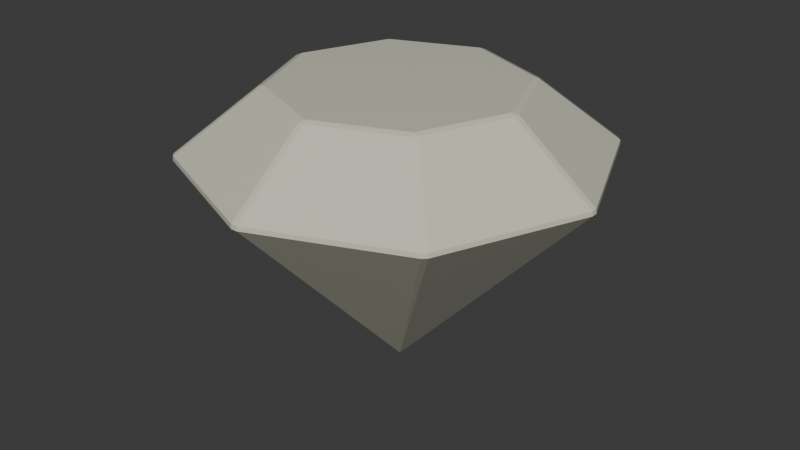 # Source: Crystall.blend  (saved by Blender 4.0.36; exported with 4.5.12 LTS)
import bpy
from mathutils import Matrix  # noqa: F401  (used for matrix-valued properties, if any)

bpy.ops.wm.read_factory_settings(use_empty=True)
scene = bpy.context.scene
scene.name = 'Scene'

# ---- collections
col_collection = bpy.data.collections.new('Collection'); scene.collection.children.link(col_collection)

# ---- materials (node trees are filled in below, after node groups)
mat_x = bpy.data.materials.new('Материал')
mat_x.use_transparent_shadow = False
mat_x.diffuse_color = (0.7886, 0.7954, 0.6356, 1.0)
mat_x.roughness = 0.04259
mat_x.specular_intensity = 0.5694
mat_x.metallic = 0.1569

# ---- material node trees
mat_x.use_nodes = True; mat_x.node_tree.nodes.clear()
_N = mat_x.node_tree.nodes; _L = mat_x.node_tree.links
n0 = _N.new('ShaderNodeBsdfPrincipled'); n0.name = 'Principled BSDF'; n0.location = (10, 300)
n0.inputs[0].default_value = (0.7886, 0.7954, 0.6356, 1.0)
n0.inputs[1].default_value = 0.1569
n0.inputs[2].default_value = 0.04259
n0.inputs[3].default_value = 1.45
n0.inputs[13].default_value = 0.5694
n0.inputs[27].default_value = (0.0, 0.0, 0.0, 1.0)
n0.inputs[28].default_value = 1.0
n1 = _N.new('ShaderNodeOutputMaterial'); n1.name = 'Material Output'; n1.location = (300, 300)
n2 = _N.new('ShaderNodeNormalMap'); n2.name = 'Normal Map'; n2.location = (-300, -300)
n2.label = 'Normal/Map'
n2.inputs[0].default_value = 0.0
_L.new(n0.outputs[0], n1.inputs[0])
_L.new(n2.outputs[0], n0.inputs[5])
n1.is_active_output = True

# ---- world
world_world = bpy.data.worlds.new('World'); scene.world = world_world
world_world.use_nodes = True; world_world.node_tree.nodes.clear()
_N = world_world.node_tree.nodes; _L = world_world.node_tree.links
n0 = _N.new('ShaderNodeOutputWorld'); n0.name = 'World Output'; n0.location = (300, 300)
n1 = _N.new('ShaderNodeBackground'); n1.name = 'Background'; n1.location = (10, 300)
n1.inputs[0].default_value = (0.05088, 0.05088, 0.05088, 1.0)
_L.new(n1.outputs[0], n0.inputs[0])
n0.is_active_output = True
world_world.color = (0.05088, 0.05088, 0.05088)
world_world.use_sun_shadow = False
world_world.sun_shadow_jitter_overblur = 0.0

# ---- meshes
me_x = bpy.data.meshes.new('Цилиндр')
me_x.from_pydata([(6.057e-09, -1.137e-07, 0.04429), (8.954e-09, 0.3796, 0.9488), (0.009522, 0.3944, 0.9425), (-0.009522, 0.3944, 0.9425), (0.2722, 0.2856, 0.9425), (0.2684, 0.2684, 0.9488), (0.2856, 0.2722, 0.9425), (0.3944, 0.009522, 0.9425), (0.3796, -1.151e-07, 0.9488), (0.3944, -0.009522, 0.9425), (0.2856, -0.2722, 0.9425), (0.2684, -0.2684, 0.9488), (0.2722, -0.2856, 0.9425), (0.009522, -0.3944, 0.9425), (9.218e-09, -0.3796, 0.9488), (-0.009522, -0.3944, 0.9425), (-0.2722, -0.2856, 0.9425), (-0.2684, -0.2684, 0.9488), (-0.2856, -0.2722, 0.9425), (-0.3944, -0.009522, 0.9425), (-0.3796, -1.151e-07, 0.9488), (-0.3944, 0.009522, 0.9425), (-0.2856, 0.2722, 0.9425), (-0.2684, 0.2684, 0.9488), (-0.2722, 0.2856, 0.9425), (0.009522, 0.6426, 0.7495), (0.00939, 0.644, 0.7356), (-0.00939, 0.644, 0.7356), (-0.009522, 0.6426, 0.7495), (0.4476, 0.4611, 0.7495), (0.4611, 0.4476, 0.7495), (0.462, 0.4487, 0.7356), (0.4487, 0.462, 0.7356), (0.6426, 0.009522, 0.7495), (0.6426, -0.009522, 0.7495), (0.644, -0.00939, 0.7356), (0.644, 0.00939, 0.7356), (0.4611, -0.4476, 0.7495), (0.4476, -0.4611, 0.7495), (0.4487, -0.462, 0.7356), (0.462, -0.4487, 0.7356), (0.009522, -0.6426, 0.7495), (-0.009522, -0.6426, 0.7495), (-0.00939, -0.644, 0.7356), (0.00939, -0.644, 0.7356), (-0.4476, -0.4611, 0.7495), (-0.4611, -0.4476, 0.7495), (-0.462, -0.4487, 0.7356), (-0.4487, -0.462, 0.7356), (-0.6426, -0.009522, 0.7495), (-0.6426, 0.009522, 0.7495), (-0.644, 0.00939, 0.7356), (-0.644, -0.00939, 0.7356), (-0.4611, 0.4476, 0.7495), (-0.4476, 0.4611, 0.7495), (-0.4487, 0.462, 0.7356), (-0.462, 0.4487, 0.7356)], [], [(54, 24, 3, 28), (34, 9, 10, 37), (38, 12, 13, 41), (42, 15, 16, 45), (46, 18, 19, 49), (50, 21, 22, 53), (25, 2, 4, 29), (30, 6, 7, 33), (5, 1, 23, 20, 17, 14, 11, 8), (0, 55, 27), (0, 51, 56), (0, 47, 52), (0, 43, 48), (0, 39, 44), (0, 35, 40), (0, 31, 36), (1, 2, 3), (4, 5, 6), (7, 8, 9), (10, 11, 12), (13, 14, 15), (16, 17, 18), (19, 20, 21), (22, 23, 24), (25, 26, 27, 28), (29, 30, 31, 32), (33, 34, 35, 36), (37, 38, 39, 40), (41, 42, 43, 44), (45, 46, 47, 48), (49, 50, 51, 52), (53, 54, 55, 56), (4, 2, 1, 5), (28, 3, 2, 25), (7, 6, 5, 8), (10, 9, 8, 11), (13, 12, 11, 14), (16, 15, 14, 17), (19, 18, 17, 20), (22, 21, 20, 23), (3, 24, 23, 1), (0, 27, 26), (6, 30, 29, 4), (9, 34, 33, 7), (12, 38, 37, 10), (15, 42, 41, 13), (18, 46, 45, 16), (21, 50, 49, 19), (24, 54, 53, 22), (54, 28, 27, 55), (50, 53, 56, 51), (46, 49, 52, 47), (42, 45, 48, 43), (38, 41, 44, 39), (34, 37, 40, 35), (30, 33, 36, 31), (25, 29, 32, 26), (31, 0, 32), (35, 0, 36), (39, 0, 40), (43, 0, 44), (47, 0, 48), (51, 0, 52), (55, 0, 56), (0, 26, 32)])
me_x.polygons.foreach_set('use_smooth', [True] * 65)
_k = set([(0, 26), (0, 27), (0, 31), (0, 32), (0, 35), (0, 36), (0, 39), (0, 40), (0, 43), (0, 44), (0, 47), (0, 48), (0, 51), (0, 52), (0, 55), (0, 56), (1, 2), (1, 3), (1, 5), (1, 23), (2, 3), (2, 4), (2, 25), (3, 24), (3, 28), (4, 5), (4, 6), (4, 29), (5, 6), (5, 8), (6, 7), (6, 30), (7, 8), (7, 9), (7, 33), (8, 9), (8, 11), (9, 10), (9, 34), (10, 11), (10, 12), (10, 37), (11, 12), (11, 14), (12, 13), (12, 38), (13, 14), (13, 15), (13, 41), (14, 15), (14, 17), (15, 16), (15, 42), (16, 17), (16, 18), (16, 45), (17, 18), (17, 20), (18, 19), (18, 46), (19, 20), (19, 21), (19, 49), (20, 21), (20, 23), (21, 22), (21, 50), (22, 23), (22, 24), (22, 53), (23, 24), (24, 54), (25, 26), (25, 28), (25, 29), (26, 27), (26, 32), (27, 28), (27, 55), (28, 54), (29, 30), (29, 32), (30, 31), (30, 33), (31, 32), (31, 36), (33, 34), (33, 36), (34, 35), (34, 37), (35, 36), (35, 40), (37, 38), (37, 40), (38, 39), (38, 41), (39, 40), (39, 44), (41, 42), (41, 44), (42, 43), (42, 45), (43, 44), (43, 48), (45, 46), (45, 48), (46, 47), (46, 49), (47, 48), (47, 52), (49, 50), (49, 52), (50, 51), (50, 53), (51, 52), (51, 56), (53, 54), (53, 56), (54, 55), (55, 56)])
me_x.attributes.new('sharp_edge', 'BOOLEAN', 'EDGE').data.foreach_set('value', [ (min(e.vertices), max(e.vertices)) in _k for e in me_x.edges])
_uv = me_x.uv_layers.new(name='UVКарта')
_uv.uv.foreach_set('vector', [0.01779, 0.7106, 0.2333, 0.615, 0.3792, 0.7619, 0.2881, 0.9828, 0.9833, 0.6849, 0.7649, 0.5917, 0.7592, 0.387, 0.9765, 0.2984, 0.971, 0.2848, 0.7535, 0.374, 0.6061, 0.2357, 0.6944, 0.01899, 0.6809, 0.01374, 0.593, 0.2305, 0.3883, 0.2306, 0.2947, 0.01222, 0.281, 0.0179, 0.375, 0.2363, 0.2343, 0.3842, 0.01682, 0.2971, 0.01133, 0.3105, 0.229, 0.3974, 0.2277, 0.6017, 0.01215, 0.697, 0.3016, 0.9881, 0.3927, 0.7674, 0.6031, 0.7621, 0.6932, 0.9851, 0.7071, 0.9794, 0.6165, 0.7563, 0.7595, 0.6051, 0.9776, 0.6983, 0.605, 0.7482, 0.3904, 0.7536, 0.2414, 0.6038, 0.2425, 0.3952, 0.3863, 0.2443, 0.5953, 0.244, 0.7457, 0.3852, 0.7512, 0.5941, 0.5, 0.5, 0.7131, 0.006184, 0.9938, 0.2869, 0.5, 0.5, 0.3015, 0.0001, 0.6985, 0.0001, 0.5, 0.5, 0.006184, 0.2869, 0.2869, 0.006184, 0.5, 0.5, 0.0001001, 0.6985, 0.0001, 0.3015, 0.5, 0.5, 0.2869, 0.9938, 0.006184, 0.7131, 0.5, 0.5, 0.6985, 0.9999, 0.3015, 0.9999, 0.5, 0.5, 0.9938, 0.7131, 0.7131, 0.9938, 0.3904, 0.7536, 0.3927, 0.7674, 0.3792, 0.7619, 0.6031, 0.7621, 0.605, 0.7482, 0.6165, 0.7563, 0.7595, 0.6051, 0.7512, 0.5941, 0.7649, 0.5917, 0.7592, 0.387, 0.7457, 0.3852, 0.7535, 0.374, 0.6061, 0.2357, 0.5953, 0.244, 0.593, 0.2305, 0.3883, 0.2306, 0.3863, 0.2443, 0.375, 0.2363, 0.2343, 0.3842, 0.2425, 0.3952, 0.229, 0.3974, 0.2277, 0.6017, 0.2414, 0.6038, 0.2333, 0.615, 0.3016, 0.9881, 0.2982, 0.9999, 0.2822, 0.9929, 0.2881, 0.9828, 0.6932, 0.9851, 0.7071, 0.9794, 0.7134, 0.9899, 0.6968, 0.9974, 0.9776, 0.6983, 0.9833, 0.6849, 0.9946, 0.6878, 0.9884, 0.704, 0.9765, 0.2984, 0.971, 0.2848, 0.9812, 0.2786, 0.9886, 0.2948, 0.6944, 0.01899, 0.6809, 0.01374, 0.6842, 0.002159, 0.7, 0.008923, 0.2947, 0.01222, 0.281, 0.0179, 0.2747, 0.007572, 0.2911, 9.971e-05, 0.01682, 0.2971, 0.01133, 0.3105, 9.97e-05, 0.3076, 0.006158, 0.2915, 0.01215, 0.697, 0.01779, 0.7106, 0.007426, 0.7167, 9.967e-05, 0.7005, 0.6031, 0.7621, 0.3927, 0.7674, 0.3904, 0.7536, 0.605, 0.7482, 0.2881, 0.9828, 0.3792, 0.7619, 0.3927, 0.7674, 0.3016, 0.9881, 0.7595, 0.6051, 0.6165, 0.7563, 0.605, 0.7482, 0.7512, 0.5941, 0.7592, 0.387, 0.7649, 0.5917, 0.7512, 0.5941, 0.7457, 0.3852, 0.6061, 0.2357, 0.7535, 0.374, 0.7457, 0.3852, 0.5953, 0.244, 0.3883, 0.2306, 0.593, 0.2305, 0.5953, 0.244, 0.3863, 0.2443, 0.2343, 0.3842, 0.375, 0.2363, 0.3863, 0.2443, 0.2425, 0.3952, 0.2277, 0.6017, 0.229, 0.3974, 0.2425, 0.3952, 0.2414, 0.6038, 0.3792, 0.7619, 0.2333, 0.615, 0.2414, 0.6038, 0.3904, 0.7536, 0.5, 0.5, 0.9938, 0.2869, 0.9999, 0.3015, 0.6165, 0.7563, 0.7071, 0.9794, 0.6932, 0.9851, 0.6031, 0.7621, 0.7649, 0.5917, 0.9833, 0.6849, 0.9776, 0.6983, 0.7595, 0.6051, 0.7535, 0.374, 0.971, 0.2848, 0.9765, 0.2984, 0.7592, 0.387, 0.593, 0.2305, 0.6809, 0.01374, 0.6944, 0.01899, 0.6061, 0.2357, 0.375, 0.2363, 0.281, 0.0179, 0.2947, 0.01222, 0.3883, 0.2306, 0.229, 0.3974, 0.01133, 0.3105, 0.01682, 0.2971, 0.2343, 0.3842, 0.2333, 0.615, 0.01779, 0.7106, 0.01215, 0.697, 0.2277, 0.6017, 0.01779, 0.7106, 0.2881, 0.9828, 0.2822, 0.9929, 0.007426, 0.7167, 0.01133, 0.3105, 0.01215, 0.697, 9.967e-05, 0.7005, 9.97e-05, 0.3076, 0.281, 0.0179, 0.01682, 0.2971, 0.006158, 0.2915, 0.2747, 0.007572, 0.6809, 0.01374, 0.2947, 0.01222, 0.2911, 9.971e-05, 0.6842, 0.002159, 0.971, 0.2848, 0.6944, 0.01899, 0.7, 0.008923, 0.9812, 0.2786, 0.9833, 0.6849, 0.9765, 0.2984, 0.9886, 0.2948, 0.9946, 0.6878, 0.7071, 0.9794, 0.9776, 0.6983, 0.9884, 0.704, 0.7134, 0.9899, 0.3016, 0.9881, 0.6932, 0.9851, 0.6968, 0.9974, 0.2982, 0.9999, 0.9938, 0.7131, 0.5, 0.5, 0.9999, 0.6985, 0.6985, 0.9999, 0.5, 0.5, 0.7131, 0.9938, 0.2869, 0.9938, 0.5, 0.5, 0.3015, 0.9999, 0.0001001, 0.6985, 0.5, 0.5, 0.006184, 0.7131, 0.006184, 0.2869, 0.5, 0.5, 0.0001, 0.3015, 0.3015, 0.0001, 0.5, 0.5, 0.2869, 0.006184, 0.7131, 0.006184, 0.5, 0.5, 0.6985, 0.0001, 0.5, 0.5, 0.9999, 0.3015, 0.9999, 0.6985])
me_x.materials.append(mat_x)
me_x.update()
me_x.normals_split_custom_set([tuple(v) for v in zip(*[iter([-0.2464, 0.5949, 0.7651, -0.2464, 0.5949, 0.7651, -0.2464, 0.5949, 0.7651, -0.2464, 0.5949, 0.7651, 0.5949, -0.2464, 0.7651, 0.5949, -0.2464, 0.7651, 0.5949, -0.2464, 0.7651, 0.5949, -0.2464, 0.7651, 0.2464, -0.5949, 0.7651, 0.2464, -0.5949, 0.7651, 0.2464, -0.5949, 0.7651, 0.2464, -0.5949, 0.7651, -0.2464, -0.5949, 0.7651, -0.2464, -0.5949, 0.7651, -0.2464, -0.5949, 0.7651, -0.2464, -0.5949, 0.7651, -0.5949, -0.2464, 0.7651, -0.5949, -0.2464, 0.7651, -0.5949, -0.2464, 0.7651, -0.5949, -0.2464, 0.7651, -0.5949, 0.2464, 0.7651, -0.5949, 0.2464, 0.7651, -0.5949, 0.2464, 0.7651, -0.5949, 0.2464, 0.7651, 0.2464, 0.5949, 0.7651, 0.2464, 0.5949, 0.7651, 0.2464, 0.5949, 0.7651, 0.2464, 0.5949, 0.7651, 0.5949, 0.2464, 0.7651, 0.5949, 0.2464, 0.7651, 0.5949, 0.2464, 0.7651, 0.5949, 0.2464, 0.7651, -7.313e-08, 0.0, 1.0, -7.313e-08, 0.0, 1.0, -7.313e-08, 0.0, 1.0, -7.313e-08, 0.0, 1.0, -7.313e-08, 0.0, 1.0, -7.313e-08, 0.0, 1.0, -7.313e-08, 0.0, 1.0, -7.313e-08, 0.0, 1.0, -0.2893, 0.6985, -0.6545, -0.2893, 0.6985, -0.6545, -0.2893, 0.6985, -0.6545, -0.6985, 0.2893, -0.6545, -0.6985, 0.2893, -0.6545, -0.6985, 0.2893, -0.6545, -0.6985, -0.2893, -0.6545, -0.6985, -0.2893, -0.6545, -0.6985, -0.2893, -0.6545, -0.2893, -0.6985, -0.6545, -0.2893, -0.6985, -0.6545, -0.2893, -0.6985, -0.6545, 0.2893, -0.6985, -0.6545, 0.2893, -0.6985, -0.6545, 0.2893, -0.6985, -0.6545, 0.6985, -0.2893, -0.6545, 0.6985, -0.2893, -0.6545, 0.6985, -0.2893, -0.6545, 0.6985, 0.2893, -0.6545, 0.6985, 0.2893, -0.6545, 0.6985, 0.2893, -0.6545, 0.0, 0.3924, 0.9198, 0.0, 0.3924, 0.9198, 0.0, 0.3924, 0.9198, 0.2775, 0.2775, 0.9198, 0.2775, 0.2775, 0.9198, 0.2775, 0.2775, 0.9198, 0.3924, 0.0, 0.9198, 0.3924, 0.0, 0.9198, 0.3924, 0.0, 0.9198, 0.2775, -0.2775, 0.9198, 0.2775, -0.2775, 0.9198, 0.2775, -0.2775, 0.9198, 0.0, -0.3924, 0.9198, 0.0, -0.3924, 0.9198, 0.0, -0.3924, 0.9198, -0.2775, -0.2775, 0.9198, -0.2775, -0.2775, 0.9198, -0.2775, -0.2775, 0.9198, -0.3924, 0.0, 0.9198, -0.3924, 0.0, 0.9198, -0.3924, 0.0, 0.9198, -0.2775, 0.2775, 0.9198, -0.2775, 0.2775, 0.9198, -0.2775, 0.2775, 0.9198, 0.0, 0.995, 0.1002, 0.0, 0.995, 0.1002, 0.0, 0.995, 0.1002, 0.0, 0.995, 0.1002, 0.7035, 0.7035, 0.1002, 0.7035, 0.7035, 0.1002, 0.7035, 0.7035, 0.1002, 0.7035, 0.7035, 0.1002, 0.995, 0.0, 0.1002, 0.995, 0.0, 0.1002, 0.995, 0.0, 0.1002, 0.995, 0.0, 0.1002, 0.7035, -0.7035, 0.1002, 0.7035, -0.7035, 0.1002, 0.7035, -0.7035, 0.1002, 0.7035, -0.7035, 0.1002, 0.0, -0.995, 0.1002, 0.0, -0.995, 0.1002, 0.0, -0.995, 0.1002, 0.0, -0.995, 0.1002, -0.7035, -0.7035, 0.1002, -0.7035, -0.7035, 0.1002, -0.7035, -0.7035, 0.1002, -0.7035, -0.7035, 0.1002, -0.995, 0.0, 0.1002, -0.995, 0.0, 0.1002, -0.995, 0.0, 0.1002, -0.995, 0.0, 0.1002, -0.7035, 0.7035, 0.1002, -0.7035, 0.7035, 0.1002, -0.7035, 0.7035, 0.1002, -0.7035, 0.7035, 0.1002, 0.1311, 0.3166, 0.9395, 0.1311, 0.3166, 0.9395, 0.1311, 0.3166, 0.9395, 0.1311, 0.3166, 0.9395, 0.0, 0.6138, 0.7895, 0.0, 0.6138, 0.7895, 0.0, 0.6138, 0.7895, 0.0, 0.6138, 0.7895, 0.3166, 0.1311, 0.9395, 0.3166, 0.1311, 0.9395, 0.3166, 0.1311, 0.9395, 0.3166, 0.1311, 0.9395, 0.3166, -0.1311, 0.9395, 0.3166, -0.1311, 0.9395, 0.3166, -0.1311, 0.9395, 0.3166, -0.1311, 0.9395, 0.1311, -0.3166, 0.9395, 0.1311, -0.3166, 0.9395, 0.1311, -0.3166, 0.9395, 0.1311, -0.3166, 0.9395, -0.1311, -0.3166, 0.9395, -0.1311, -0.3166, 0.9395, -0.1311, -0.3166, 0.9395, -0.1311, -0.3166, 0.9395, -0.3166, -0.1311, 0.9395, -0.3166, -0.1311, 0.9395, -0.3166, -0.1311, 0.9395, -0.3166, -0.1311, 0.9395, -0.3166, 0.1311, 0.9395, -0.3166, 0.1311, 0.9395, -0.3166, 0.1311, 0.9395, -0.3166, 0.1311, 0.9395, -0.1311, 0.3166, 0.9395, -0.1311, 0.3166, 0.9395, -0.1311, 0.3166, 0.9395, -0.1311, 0.3166, 0.9395, 0.0, 0.7317, -0.6816, 0.0, 0.7317, -0.6816, 0.0, 0.7317, -0.6816, 0.434, 0.434, 0.7895, 0.434, 0.434, 0.7895, 0.434, 0.434, 0.7895, 0.434, 0.434, 0.7895, 0.6138, 0.0, 0.7895, 0.6138, 0.0, 0.7895, 0.6138, 0.0, 0.7895, 0.6138, 0.0, 0.7895, 0.434, -0.434, 0.7895, 0.434, -0.434, 0.7895, 0.434, -0.434, 0.7895, 0.434, -0.434, 0.7895, 0.0, -0.6138, 0.7895, 0.0, -0.6138, 0.7895, 0.0, -0.6138, 0.7895, 0.0, -0.6138, 0.7895, -0.434, -0.434, 0.7895, -0.434, -0.434, 0.7895, -0.434, -0.434, 0.7895, -0.434, -0.434, 0.7895, -0.6138, 0.0, 0.7895, -0.6138, 0.0, 0.7895, -0.6138, 0.0, 0.7895, -0.6138, 0.0, 0.7895, -0.434, 0.434, 0.7895, -0.434, 0.434, 0.7895, -0.434, 0.434, 0.7895, -0.434, 0.434, 0.7895, -0.3812, 0.9202, 0.08903, -0.3812, 0.9202, 0.08903, -0.3812, 0.9202, 0.08903, -0.3812, 0.9202, 0.08903, -0.9202, 0.3812, 0.08903, -0.9202, 0.3812, 0.08903, -0.9202, 0.3812, 0.08903, -0.9202, 0.3812, 0.08903, -0.9202, -0.3812, 0.08903, -0.9202, -0.3812, 0.08903, -0.9202, -0.3812, 0.08903, -0.9202, -0.3812, 0.08903, -0.3812, -0.9202, 0.08903, -0.3812, -0.9202, 0.08903, -0.3812, -0.9202, 0.08903, -0.3812, -0.9202, 0.08903, 0.3812, -0.9202, 0.08903, 0.3812, -0.9202, 0.08903, 0.3812, -0.9202, 0.08903, 0.3812, -0.9202, 0.08903, 0.9202, -0.3812, 0.08903, 0.9202, -0.3812, 0.08903, 0.9202, -0.3812, 0.08903, 0.9202, -0.3812, 0.08903, 0.9202, 0.3812, 0.08903, 0.9202, 0.3812, 0.08903, 0.9202, 0.3812, 0.08903, 0.9202, 0.3812, 0.08903, 0.3812, 0.9202, 0.08903, 0.3812, 0.9202, 0.08903, 0.3812, 0.9202, 0.08903, 0.3812, 0.9202, 0.08903, 0.5174, 0.5174, -0.6816, 0.5174, 0.5174, -0.6816, 0.5174, 0.5174, -0.6816, 0.7317, 0.0, -0.6816, 0.7317, 0.0, -0.6816, 0.7317, 0.0, -0.6816, 0.5174, -0.5174, -0.6816, 0.5174, -0.5174, -0.6816, 0.5174, -0.5174, -0.6816, 0.0, -0.7317, -0.6816, 0.0, -0.7317, -0.6816, 0.0, -0.7317, -0.6816, -0.5174, -0.5174, -0.6816, -0.5174, -0.5174, -0.6816, -0.5174, -0.5174, -0.6816, -0.7317, 0.0, -0.6816, -0.7317, 0.0, -0.6816, -0.7317, 0.0, -0.6816, -0.5174, 0.5174, -0.6816, -0.5174, 0.5174, -0.6816, -0.5174, 0.5174, -0.6816, 0.2893, 0.6985, -0.6545, 0.2893, 0.6985, -0.6545, 0.2893, 0.6985, -0.6545])] * 3)])

# ---- objects
ob_crystall = bpy.data.objects.new('Crystall', me_x)

# ---- transforms, parenting, visibility, modifiers, constraints
ob_crystall.location = (0.0, 0.0, 0.0)
ob_crystall.color = (0.8, 0.8, 0.8, 1.0)

# ---- collection membership
col_collection.objects.link(ob_crystall)

# ---- scene / render settings (as saved in the file)
scene.frame_start = 1; scene.frame_end = 250; scene.frame_set(1)
scene.render.engine = 'BLENDER_EEVEE_NEXT'
scene.cycles.sampling_pattern = 'TABULATED_SOBOL'
bpy.context.view_layer.update()

# ---- added for rendering (the .blend has no active camera and no usable light): camera, sun
cam_auto = bpy.data.cameras.new('AutoCamera')
cam_auto.lens = 50.0
cam_auto.sensor_width = 36.0
cam_auto.clip_end = 1000.0
ob_auto_camera = bpy.data.objects.new('AutoCamera', cam_auto)
scene.collection.objects.link(ob_auto_camera)
ob_auto_camera.location = (1.88157, -2.25788, 2.0018)
ob_auto_camera.rotation_euler = (1.09748, -7.21219e-08, 0.694738)
scene.camera = ob_auto_camera
light_auto_sun = bpy.data.lights.new('AutoSun', 'SUN')
light_auto_sun.energy = 3.0
light_auto_sun.angle = 0.0523599
ob_auto_sun = bpy.data.objects.new('AutoSun', light_auto_sun)
scene.collection.objects.link(ob_auto_sun)
ob_auto_sun.rotation_euler = (0.872665, 0.174533, 0.523599)
bpy.context.view_layer.update()
